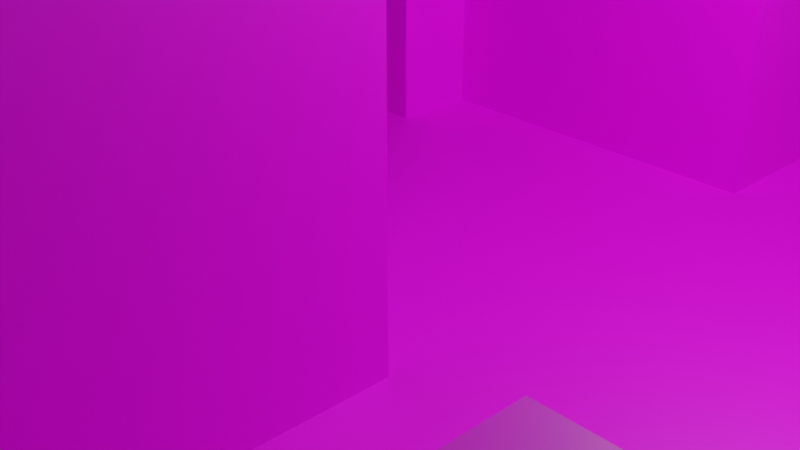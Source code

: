 # Source: Tile.blend  (saved by Blender 3.4.6; exported with 4.5.12 LTS)
import bpy
from mathutils import Matrix  # noqa: F401  (used for matrix-valued properties, if any)

bpy.ops.wm.read_factory_settings(use_empty=True)
scene = bpy.context.scene
scene.name = 'Scene'

# ---- collections
col_collection = bpy.data.collections.new('Collection'); scene.collection.children.link(col_collection)

# ---- images (referenced by path relative to the original .blend; pixels are not part of the script)
import os
ASSET_DIR = os.environ.get("B2B_ASSET_DIR", "")  # directory of the original .blend (textures are referenced by path, not embedded)
HERE = os.path.dirname(os.path.abspath(__file__))  # packed textures are extracted next to this script under _unpacked/

def load_image(name, relpath, width, height, colorspace="sRGB"):
    """Load a texture the original file referenced (path relative to the .blend, or extracted next to this script)."""
    p = next((c for c in (os.path.join(HERE, relpath), os.path.join(ASSET_DIR, relpath)) if relpath and os.path.exists(c)), "")
    if p:
        img = bpy.data.images.load(p, check_existing=True)
        img.name = name
    else:  # same state as the original file: an image datablock whose file is absent (Cycles renders it pink)
        img = bpy.data.images.new(name, width, height)
        img.source = "FILE"
        img.filepath = "//" + (relpath or name)
    img.colorspace_settings.name = colorspace
    return img
img_gravel_cobble_ground_texture_jpg = load_image('Gravel Cobble Ground Texture.jpg', 'Gravel Cobble Ground Texture.jpg', 1024, 1024, 'sRGB')
img_concrete_texture_png = load_image('Concrete_Texture.png', 'Concrete_Texture.png', 1024, 1024, 'sRGB')

# ---- materials (node trees are filled in below, after node groups)
mat_ground_material = bpy.data.materials.new('Ground Material')
mat_ground_material.use_transparent_shadow = False
mat_wall_material = bpy.data.materials.new('Wall Material')
mat_wall_material.use_transparent_shadow = False
mat_roof_material = bpy.data.materials.new('Roof Material')
mat_roof_material.use_transparent_shadow = False

# ---- material node trees
mat_ground_material.use_nodes = True; mat_ground_material.node_tree.nodes.clear()
_N = mat_ground_material.node_tree.nodes; _L = mat_ground_material.node_tree.links
n0 = _N.new('ShaderNodeBsdfPrincipled'); n0.name = 'Principled BSDF'; n0.location = (10, 300)
n0.distribution = 'GGX'
n0.subsurface_method = 'RANDOM_WALK_SKIN'
n0.inputs[3].default_value = 1.45
n0.inputs[27].default_value = (0.0, 0.0, 0.0, 1.0)
n0.inputs[28].default_value = 1.0
n1 = _N.new('ShaderNodeOutputMaterial'); n1.name = 'Material Output'; n1.location = (300, 300)
n2 = _N.new('ShaderNodeTexImage'); n2.name = 'Image Texture'; n2.location = (-280, 280)
n2.image = img_gravel_cobble_ground_texture_jpg
_L.new(n0.outputs[0], n1.inputs[0])
_L.new(n2.outputs[0], n0.inputs[0])
n1.is_active_output = True
mat_wall_material.use_nodes = True; mat_wall_material.node_tree.nodes.clear()
_N = mat_wall_material.node_tree.nodes; _L = mat_wall_material.node_tree.links
n0 = _N.new('ShaderNodeBsdfPrincipled'); n0.name = 'Principled BSDF'; n0.location = (10, 300)
n0.distribution = 'GGX'
n0.subsurface_method = 'RANDOM_WALK_SKIN'
n0.inputs[3].default_value = 1.45
n0.inputs[27].default_value = (0.0, 0.0, 0.0, 1.0)
n0.inputs[28].default_value = 1.0
n1 = _N.new('ShaderNodeOutputMaterial'); n1.name = 'Material Output'; n1.location = (300, 300)
n2 = _N.new('ShaderNodeTexImage'); n2.name = 'Image Texture'; n2.location = (-280, 280)
n2.image = img_concrete_texture_png
_L.new(n0.outputs[0], n1.inputs[0])
_L.new(n2.outputs[0], n0.inputs[0])
n1.is_active_output = True
mat_roof_material.use_nodes = True; mat_roof_material.node_tree.nodes.clear()
_N = mat_roof_material.node_tree.nodes; _L = mat_roof_material.node_tree.links
n0 = _N.new('ShaderNodeBsdfPrincipled'); n0.name = 'Principled BSDF'; n0.location = (10, 300)
n0.distribution = 'GGX'
n0.subsurface_method = 'RANDOM_WALK_SKIN'
n0.inputs[3].default_value = 1.45
n0.inputs[27].default_value = (0.0, 0.0, 0.0, 1.0)
n0.inputs[28].default_value = 1.0
n1 = _N.new('ShaderNodeOutputMaterial'); n1.name = 'Material Output'; n1.location = (300, 300)
n2 = _N.new('ShaderNodeTexImage'); n2.name = 'Image Texture'; n2.location = (-280, 280)
n2.image = img_concrete_texture_png
_L.new(n0.outputs[0], n1.inputs[0])
_L.new(n2.outputs[0], n0.inputs[0])
n1.is_active_output = True

# ---- world
world_world = bpy.data.worlds.new('World'); scene.world = world_world
world_world.use_nodes = True; world_world.node_tree.nodes.clear()
_N = world_world.node_tree.nodes; _L = world_world.node_tree.links
n0 = _N.new('ShaderNodeOutputWorld'); n0.name = 'World Output'; n0.location = (300, 300)
n1 = _N.new('ShaderNodeBackground'); n1.name = 'Background'; n1.location = (10, 300)
n1.inputs[0].default_value = (0.05088, 0.05088, 0.05088, 1.0)
_L.new(n1.outputs[0], n0.inputs[0])
n0.is_active_output = True
world_world.color = (0.05088, 0.05088, 0.05088)
world_world.use_sun_shadow = False
world_world.sun_shadow_jitter_overblur = 0.0

# ---- cameras
cam_camera = bpy.data.cameras.new('Camera')
cam_camera.clip_end = 100.0
cam_camera.ortho_scale = 7.314

# ---- lights
light_light = bpy.data.lights.new('Light', 'POINT')
light_light.transmission_factor = 0.0
light_light.energy = 1000.0
light_light.shadow_soft_size = 0.1
light_light.shadow_maximum_resolution = 0.006
light_light.use_absolute_resolution = True

# ---- meshes
me_plane = bpy.data.meshes.new('Plane')
me_plane.from_pydata([(-8.0, -8.0, 0.0), (8.0, -8.0, 0.0), (-8.0, 8.0, 0.0), (8.0, 8.0, 0.0), (-8.0, 6.0, 0.0), (-8.0, 4.0, 0.0), (-8.0, 2.0, 0.0), (-8.0, 0.0, 0.0), (-8.0, -2.0, 0.0), (-8.0, -4.0, 0.0), (-8.0, -6.0, 0.0), (-6.0, -8.0, 0.0), (-4.0, -8.0, 0.0), (-2.0, -8.0, 0.0), (0.0, -8.0, 0.0), (2.0, -8.0, 0.0), (4.0, -8.0, 0.0), (6.0, -8.0, 0.0), (8.0, -6.0, 0.0), (8.0, -4.0, 0.0), (8.0, -2.0, 0.0), (8.0, 0.0, 0.0), (8.0, 2.0, 0.0), (8.0, 4.0, 0.0), (8.0, 6.0, 0.0), (6.0, 8.0, 0.0), (4.0, 8.0, 0.0), (2.0, 8.0, 0.0), (0.0, 8.0, 0.0), (-2.0, 8.0, 0.0), (-4.0, 8.0, 0.0), (-6.0, 8.0, 0.0), (-6.0, 0.0, 0.0), (-6.0, 2.0, 0.0), (-4.0, -6.0, 0.0), (-4.0, -4.0, 0.0), (-4.0, -2.0, 0.0), (-4.0, 0.0, 0.0), (-4.0, 2.0, 0.0), (-2.0, -6.0, 0.0), (-2.0, -4.0, 0.0), (-2.0, -2.0, 0.0), (-2.0, 0.0, 0.0), (-2.0, 2.0, 0.0), (0.0, -2.0, 0.0), (0.0, 0.0, 0.0), (0.0, 2.0, 0.0), (2.0, -6.0, 0.0), (2.0, -4.0, 0.0), (2.0, -2.0, 0.0), (2.0, 0.0, 0.0), (2.0, 2.0, 0.0), (2.0, 4.0, 0.0), (2.0, 6.0, 0.0), (4.0, -6.0, 0.0), (4.0, -4.0, 0.0), (4.0, -2.0, 0.0), (4.0, 0.0, 0.0), (4.0, 2.0, 0.0), (4.0, 4.0, 0.0), (4.0, 6.0, 0.0), (6.0, -4.0, 0.0), (6.0, -2.0, 0.0), (6.0, 2.0, 0.0), (6.0, 4.0, 0.0), (-8.0, -7.0, 0.0), (7.0, -8.0, 0.0), (8.0, 7.0, 0.0), (-7.0, 8.0, 0.0), (-8.0, 7.0, 0.0), (-8.0, 5.0, 0.0), (-8.0, 3.0, 0.0), (-8.0, 1.0, 0.0), (-8.0, -1.0, 0.0), (-8.0, -3.0, 0.0), (-8.0, -5.0, 0.0), (-7.0, -8.0, 0.0), (-5.0, -8.0, 0.0), (-3.0, -8.0, 0.0), (-1.0, -8.0, 0.0), (1.0, -8.0, 0.0), (3.0, -8.0, 0.0), (5.0, -8.0, 0.0), (8.0, -7.0, 0.0), (8.0, -5.0, 0.0), (8.0, -3.0, 0.0), (8.0, -1.0, 0.0), (8.0, 1.0, 0.0), (8.0, 3.0, 0.0), (8.0, 5.0, 0.0), (7.0, 8.0, 0.0), (5.0, 8.0, 0.0), (3.0, 8.0, 0.0), (1.0, 8.0, 0.0), (-1.0, 8.0, 0.0), (-3.0, 8.0, 0.0), (-5.0, 8.0, 0.0), (-6.0, -1.0, 0.0), (-6.0, 1.0, 0.0), (-4.0, -7.0, 0.0), (-4.0, -5.0, 0.0), (-4.0, -3.0, 0.0), (-4.0, -1.0, 0.0), (-4.0, 1.0, 0.0), (-2.0, -7.0, 0.0), (-2.0, -5.0, 0.0), (-2.0, -3.0, 0.0), (-2.0, -1.0, 0.0), (-2.0, 1.0, 0.0), (-2.0, 3.0, 0.0), (0.0, -1.0, 0.0), (0.0, 1.0, 0.0), (0.0, 3.0, 0.0), (2.0, 7.0, 0.0), (2.0, -7.0, 0.0), (2.0, -5.0, 0.0), (2.0, -3.0, 0.0), (2.0, -1.0, 0.0), (2.0, 1.0, 0.0), (2.0, 3.0, 0.0), (2.0, 5.0, 0.0), (4.0, 7.0, 0.0), (4.0, -7.0, 0.0), (4.0, -5.0, 0.0), (4.0, -3.0, 0.0), (4.0, -1.0, 0.0), (4.0, 1.0, 0.0), (4.0, 3.0, 0.0), (4.0, 5.0, 0.0), (6.0, -3.0, 0.0), (6.0, -1.0, 0.0), (6.0, 1.0, 0.0), (6.0, 3.0, 0.0), (-7.0, 0.0, 0.0), (-7.0, 2.0, 0.0), (-5.0, 0.0, 0.0), (-5.0, 2.0, 0.0), (-3.0, -6.0, 0.0), (-3.0, -4.0, 0.0), (-3.0, -2.0, 0.0), (-3.0, 0.0, 0.0), (-3.0, 2.0, 0.0), (-1.0, -6.0, 0.0), (-1.0, -4.0, 0.0), (-1.0, -2.0, 0.0), (-1.0, 0.0, 0.0), (-1.0, 2.0, 0.0), (1.0, -2.0, 0.0), (1.0, 0.0, 0.0), (1.0, 2.0, 0.0), (3.0, -6.0, 0.0), (3.0, -4.0, 0.0), (3.0, -2.0, 0.0), (3.0, 0.0, 0.0), (3.0, 2.0, 0.0), (3.0, 4.0, 0.0), (3.0, 6.0, 0.0), (5.0, -6.0, 0.0), (5.0, -4.0, 0.0), (5.0, -2.0, 0.0), (5.0, 0.0, 0.0), (5.0, 2.0, 0.0), (5.0, 4.0, 0.0), (7.0, -4.0, 0.0), (7.0, -2.0, 0.0), (7.0, 2.0, 0.0), (7.0, 4.0, 0.0), (7.0, 3.0, 0.0), (7.0, 1.0, 0.0), (7.0, -1.0, 0.0), (7.0, -3.0, 0.0), (5.0, 3.0, 0.0), (5.0, 1.0, 0.0), (5.0, -1.0, 0.0), (5.0, -3.0, 0.0), (5.0, -5.0, 0.0), (5.0, -7.0, 0.0), (3.0, 5.0, 0.0), (3.0, 3.0, 0.0), (3.0, 1.0, 0.0), (3.0, -1.0, 0.0), (3.0, -3.0, 0.0), (3.0, -5.0, 0.0), (3.0, -7.0, 0.0), (1.0, 3.0, 0.0), (1.0, 1.0, 0.0), (1.0, -1.0, 0.0), (-1.0, 3.0, 0.0), (-1.0, 1.0, 0.0), (-1.0, -1.0, 0.0), (-1.0, -3.0, 0.0), (-1.0, -5.0, 0.0), (-1.0, -7.0, 0.0), (-3.0, 1.0, 0.0), (-3.0, -1.0, 0.0), (-3.0, -3.0, 0.0), (-3.0, -5.0, 0.0), (-3.0, -7.0, 0.0), (-5.0, 1.0, 0.0), (-5.0, -1.0, 0.0), (-7.0, 1.0, 0.0), (-7.0, -1.0, 0.0), (3.0, 7.0, 0.0), (-8.0, -7.0, 1.0), (-8.0, -8.0, 1.0), (7.0, -8.0, 1.0), (8.0, -8.0, 1.0), (8.0, 7.0, 1.0), (8.0, 8.0, 1.0), (-7.0, 8.0, 1.0), (-8.0, 8.0, 1.0), (-8.0, 7.0, 1.0), (-8.0, 6.0, 1.0), (-8.0, 5.0, 1.0), (-8.0, 4.0, 1.0), (-8.0, 3.0, 1.0), (-8.0, 2.0, 1.0), (-8.0, 1.0, 1.0), (-8.0, 0.0, 1.0), (-8.0, -1.0, 1.0), (-8.0, -2.0, 1.0), (-8.0, -3.0, 1.0), (-8.0, -4.0, 1.0), (-8.0, -5.0, 1.0), (-8.0, -6.0, 1.0), (-7.0, -8.0, 1.0), (-6.0, -8.0, 1.0), (-5.0, -8.0, 1.0), (-4.0, -8.0, 1.0), (-1.0, -8.0, 1.0), (0.0, -8.0, 1.0), (1.0, -8.0, 1.0), (2.0, -8.0, 1.0), (5.0, -8.0, 1.0), (6.0, -8.0, 1.0), (8.0, -7.0, 1.0), (8.0, -6.0, 1.0), (8.0, -5.0, 1.0), (8.0, -4.0, 1.0), (8.0, -1.0, 1.0), (8.0, 0.0, 1.0), (8.0, 5.0, 1.0), (8.0, 6.0, 1.0), (7.0, 8.0, 1.0), (6.0, 8.0, 1.0), (5.0, 8.0, 1.0), (4.0, 8.0, 1.0), (1.0, 8.0, 1.0), (0.0, 8.0, 1.0), (-1.0, 8.0, 1.0), (-2.0, 8.0, 1.0), (-3.0, 8.0, 1.0), (-4.0, 8.0, 1.0), (-5.0, 8.0, 1.0), (-6.0, 8.0, 1.0), (-6.0, 7.0, 1.0), (-6.0, -7.0, 1.0), (-6.0, -6.0, 1.0), (-6.0, -5.0, 1.0), (-6.0, -4.0, 1.0), (-6.0, -3.0, 1.0), (-6.0, -2.0, 1.0), (-6.0, 3.0, 1.0), (-6.0, 4.0, 1.0), (2.0, -2.0, 1.0), (2.0, -3.0, 1.0), (-4.0, 7.0, 1.0), (-4.0, -7.0, 1.0), (-4.0, -6.0, 1.0), (-4.0, -5.0, 1.0), (-4.0, -4.0, 1.0), (-4.0, -3.0, 1.0), (-4.0, -2.0, 1.0), (-4.0, 3.0, 1.0), (-4.0, 4.0, 1.0), (2.0, -4.0, 1.0), (2.0, -5.0, 1.0), (-2.0, 7.0, 1.0), (-2.0, 3.0, 1.0), (-2.0, 4.0, 1.0), (-2.0, 5.0, 1.0), (-2.0, 6.0, 1.0), (0.0, 7.0, 1.0), (0.0, -7.0, 1.0), (0.0, -6.0, 1.0), (-1.0, -6.0, 2.0), (2.0, -6.0, 2.0), (1.0, -2.0, 2.0), (0.0, -2.0, 1.0), (0.0, 3.0, 1.0), (0.0, 4.0, 1.0), (2.0, 7.0, 1.0), (2.0, 8.0, 1.0), (2.0, -7.0, 1.0), (2.0, -6.0, 1.0), (2.0, -5.0, 1.0), (2.0, -4.0, 1.0), (2.0, -3.0, 1.0), (2.0, -2.0, 1.0), (2.0, 3.0, 1.0), (2.0, 4.0, 1.0), (2.0, 5.0, 1.0), (2.0, 6.0, 1.0), (4.0, 7.0, 1.0), (4.0, 5.0, 1.0), (4.0, 6.0, 1.0), (6.0, 7.0, 1.0), (6.0, -7.0, 1.0), (6.0, -6.0, 1.0), (6.0, -5.0, 1.0), (6.0, -4.0, 1.0), (6.0, -1.0, 1.0), (6.0, 0.0, 1.0), (6.0, 5.0, 1.0), (6.0, 6.0, 1.0), (-7.0, -6.0, 1.0), (-7.0, -4.0, 1.0), (-7.0, -2.0, 1.0), (-7.0, 0.0, 1.0), (-7.0, 2.0, 1.0), (-7.0, 4.0, 1.0), (-7.0, 6.0, 1.0), (-5.0, -6.0, 1.0), (-5.0, -4.0, 1.0), (-5.0, -2.0, 1.0), (-5.0, 2.0, 1.0), (-6.0, 2.0, 1.0), (-5.0, 4.0, 1.0), (0.0, -2.0, 1.0), (-3.0, 2.0, 1.0), (-4.0, 2.0, 1.0), (-3.0, 4.0, 1.0), (0.0, 7.0, 2.0), (-1.0, 4.0, 1.0), (1.0, -6.0, 1.0), (0.0, -5.0, 2.0), (1.0, -2.0, 1.0), (1.0, 4.0, 1.0), (5.0, 4.0, 1.0), (4.0, 4.0, 1.0), (5.0, 6.0, 1.0), (7.0, -6.0, 1.0), (7.0, -4.0, 1.0), (7.0, 0.0, 1.0), (7.0, 4.0, 1.0), (6.0, 4.0, 1.0), (7.0, 6.0, 1.0), (8.0, 1.0, 1.0), (8.0, 4.0, 1.0), (-6.0, -1.0, 1.0), (-4.0, -1.0, 1.0), (-2.0, 2.0, 1.0), (6.0, 1.0, 1.0), (-1.0, -6.0, 1.0), (-1.0, -4.0, 1.0), (-1.0, -2.0, 1.0), (5.0, -6.0, 1.0), (5.0, -4.0, 1.0), (5.0, 0.0, 1.0), (7.0, 5.0, 1.0), (7.0, 1.0, 1.0), (7.0, -1.0, 1.0), (7.0, -5.0, 1.0), (7.0, -7.0, 1.0), (5.0, 5.0, 1.0), (5.0, 1.0, 1.0), (5.0, -1.0, 1.0), (5.0, -5.0, 1.0), (5.0, -7.0, 1.0), (1.0, 3.0, 1.0), (0.0, -2.0, 2.0), (0.0, -3.0, 2.0), (1.0, -7.0, 1.0), (-1.0, 3.0, 1.0), (-1.0, -3.0, 1.0), (-1.0, -5.0, 1.0), (-1.0, -7.0, 1.0), (-2.0, 7.0, 2.0), (-3.0, 3.0, 1.0), (1.0, 6.0, 2.0), (-5.0, 3.0, 1.0), (-5.0, -1.0, 1.0), (-5.0, -3.0, 1.0), (-5.0, -5.0, 1.0), (-5.0, -7.0, 1.0), (-7.0, 5.0, 1.0), (-7.0, 3.0, 1.0), (-7.0, 1.0, 1.0), (-7.0, -1.0, 1.0), (-7.0, -3.0, 1.0), (-7.0, -5.0, 1.0), (-7.0, -7.0, 1.0), (5.0, 7.0, 1.0), (1.0, 7.0, 1.0), (-1.0, 7.0, 1.0), (-3.0, 7.0, 1.0), (-5.0, 7.0, 1.0), (-7.0, 7.0, 1.0), (7.0, 7.0, 1.0), (2.0, -4.0, 2.0), (2.0, -5.0, 2.0), (2.0, -2.0, 2.0), (2.0, -3.0, 2.0), (-2.0, 5.0, 2.0), (-2.0, 6.0, 2.0), (-5.0, 4.0, 2.0), (-6.0, 4.0, 2.0), (0.0, -6.0, 2.0), (-3.0, 4.0, 2.0), (-4.0, 4.0, 2.0), (1.0, -6.0, 2.0), (-6.0, 7.0, 2.0), (-4.0, 7.0, 2.0), (-2.0, 7.0, 2.0), (-2.0, 4.0, 2.0), (-7.0, 4.0, 2.0), (-7.0, 6.0, 2.0), (0.0, -4.0, 2.0), (1.0, -4.0, 2.0), (-7.0, 5.0, 2.0), (-3.0, 7.0, 2.0), (-5.0, 7.0, 2.0), (-7.0, 7.0, 2.0), (1.0, -6.0, 1.0), (0.0, -6.0, 1.0), (0.0, 4.0, 2.0), (1.0, -2.0, 1.0), (2.0, -6.0, 1.0), (-1.0, -6.0, 1.0), (-1.0, -4.0, 1.0), (-1.0, -2.0, 1.0), (1.0, 4.0, 2.0), (-1.0, 6.0, 2.0), (-1.0, -3.0, 1.0), (-1.0, -5.0, 1.0), (-2.0, 4.0, 2.0), (-1.0, 4.0, 2.0), (2.0, 6.0, 2.0), (2.0, 5.0, 2.0), (-2.0, 5.0, 2.0), (-2.0, 6.0, 2.0), (-5.0, 4.0, 2.0), (-6.0, 4.0, 2.0), (0.0, 6.0, 2.0), (-3.0, 4.0, 2.0), (-4.0, 4.0, 2.0), (0.0, 5.0, 2.0), (-6.0, 7.0, 2.0), (-4.0, 7.0, 2.0), (-2.0, 7.0, 2.0), (-2.0, 4.0, 2.0), (-7.0, 4.0, 2.0), (-7.0, 6.0, 2.0), (-2.0, 6.0, 2.0), (-2.0, 5.0, 2.0), (-7.0, 5.0, 2.0), (-3.0, 7.0, 2.0), (-5.0, 7.0, 2.0), (-7.0, 7.0, 2.0), (-1.0, -4.0, 2.0), (-1.0, -2.0, 2.0), (1.0, -3.0, 2.0), (1.0, -5.0, 2.0), (-1.0, -3.0, 2.0), (-1.0, -5.0, 2.0), (-6.0, 5.0, 3.0), (-6.0, 6.0, 3.0), (-4.0, 5.0, 3.0), (-4.0, 6.0, 3.0), (-2.0, 5.0, 3.0), (-2.0, 6.0, 3.0), (-5.0, 4.0, 3.0), (-6.0, 4.0, 3.0), (-5.0, 6.0, 3.0), (-3.0, 4.0, 3.0), (-4.0, 4.0, 3.0), (-3.0, 6.0, 3.0), (-6.0, 7.0, 3.0), (-4.0, 7.0, 3.0), (-2.0, 7.0, 3.0), (-2.0, 4.0, 3.0), (-7.0, 4.0, 3.0), (-7.0, 6.0, 3.0), (-3.0, 5.0, 3.0), (-5.0, 5.0, 3.0), (-7.0, 5.0, 3.0), (-3.0, 7.0, 3.0), (-5.0, 7.0, 3.0), (-7.0, 7.0, 3.0), (2.0, 7.0, 2.0), (2.0, 4.0, 2.0), (1.0, 5.0, 2.0), (-1.0, 5.0, 2.0), (1.0, 7.0, 2.0), (-1.0, 7.0, 2.0)], [], [(202, 121, 26, 92), (201, 97, 32, 133), (200, 98, 33, 134), (199, 102, 37, 135), (198, 103, 38, 136), (197, 104, 39, 137), (196, 105, 40, 138), (195, 106, 41, 139), (194, 107, 42, 140), (193, 108, 43, 141), (189, 110, 45, 145), (188, 111, 46, 146), (97, 201, 388, 349), (163, 61, 310, 342), (36, 102, 350, 272), (201, 133, 318, 388), (186, 117, 50, 148), (185, 118, 51, 149), (35, 101, 271, 270), (176, 82, 233, 368), (183, 122, 54, 150), (182, 123, 55, 151), (181, 124, 56, 152), (180, 125, 57, 153), (179, 126, 58, 154), (178, 127, 59, 155), (177, 128, 60, 156), (59, 162, 338, 339), (34, 100, 269, 268), (174, 129, 62, 159), (157, 176, 368, 356), (172, 131, 63, 161), (171, 132, 64, 162), (96, 31, 254, 253), (12, 99, 267, 228), (134, 33, 326, 319), (170, 85, 20, 164), (133, 200, 387, 318), (168, 87, 22, 165), (167, 88, 23, 166), (95, 30, 252, 251), (200, 134, 319, 387), (94, 29, 250, 249), (166, 23, 348, 344), (132, 167, 166, 64), (63, 165, 167, 132), (165, 22, 88, 167), (131, 168, 165, 63), (175, 157, 356, 367), (93, 28, 248, 247), (60, 128, 304, 305), (62, 164, 169, 130), (164, 20, 86, 169), (129, 170, 164, 62), (61, 163, 170, 129), (163, 19, 85, 170), (158, 175, 367, 357), (91, 26, 246, 245), (90, 25, 244, 243), (19, 163, 342, 238), (89, 24, 242, 241), (173, 130, 311, 366), (162, 64, 345, 338), (86, 21, 240, 239), (30, 96, 253, 252), (127, 171, 162, 59), (58, 161, 171, 127), (161, 63, 132, 171), (126, 172, 161, 58), (57, 160, 172, 126), (26, 121, 303, 246), (125, 173, 160, 57), (56, 159, 173, 125), (159, 62, 130, 173), (124, 174, 159, 56), (55, 158, 174, 124), (158, 61, 129, 174), (123, 175, 158, 55), (54, 157, 175, 123), (29, 95, 251, 250), (122, 176, 157, 54), (16, 82, 176, 122), (160, 173, 366, 358), (120, 177, 156, 53), (52, 155, 177, 120), (155, 59, 128, 177), (119, 178, 155, 52), (51, 154, 178, 119), (154, 58, 127, 178), (118, 179, 154, 51), (50, 153, 179, 118), (153, 57, 126, 179), (117, 180, 153, 50), (49, 152, 180, 117), (152, 56, 125, 180), (116, 181, 152, 49), (48, 151, 181, 116), (151, 55, 124, 181), (115, 182, 151, 48), (47, 150, 182, 115), (150, 54, 123, 182), (114, 183, 150, 47), (15, 81, 183, 114), (81, 16, 122, 183), (120, 53, 302, 301), (184, 119, 299, 369), (84, 19, 238, 237), (28, 94, 249, 248), (46, 149, 184, 112), (149, 51, 119, 184), (111, 185, 149, 46), (45, 148, 185, 111), (148, 50, 118, 185), (110, 186, 148, 45), (44, 147, 186, 110), (147, 49, 117, 186), (131, 172, 365, 352), (119, 52, 300, 299), (112, 184, 369, 289), (61, 158, 357, 310), (83, 18, 236, 235), (27, 93, 247, 292), (128, 59, 339, 304), (82, 17, 234, 233), (172, 160, 358, 365), (25, 91, 245, 244), (116, 49, 298, 297), (147, 44, 288, 336), (80, 15, 232, 231), (43, 146, 187, 109), (146, 46, 112, 187), (108, 188, 146, 43), (42, 145, 188, 108), (145, 45, 111, 188), (107, 189, 145, 42), (41, 144, 189, 107), (144, 44, 110, 189), (106, 190, 144, 41), (40, 143, 190, 106), (3, 90, 243, 208), (105, 191, 143, 40), (39, 142, 191, 105), (115, 48, 296, 295), (104, 192, 142, 39), (13, 79, 192, 104), (79, 14, 230, 229), (23, 89, 241, 348), (192, 79, 229, 376), (114, 47, 294, 293), (142, 192, 376, 353), (113, 27, 292, 291), (77, 12, 228, 227), (103, 193, 141, 38), (37, 140, 193, 103), (140, 42, 108, 193), (102, 194, 140, 37), (36, 139, 194, 102), (139, 41, 107, 194), (101, 195, 139, 36), (35, 138, 195, 101), (138, 40, 106, 195), (100, 196, 138, 35), (34, 137, 196, 100), (137, 39, 105, 196), (99, 197, 137, 34), (12, 78, 197, 99), (78, 13, 104, 197), (21, 87, 347, 240), (76, 11, 226, 225), (121, 60, 305, 303), (75, 10, 224, 223), (191, 142, 353, 375), (52, 120, 301, 300), (98, 198, 136, 33), (32, 135, 198, 98), (135, 37, 103, 198), (97, 199, 135, 32), (74, 9, 222, 221), (18, 84, 237, 236), (143, 191, 375, 354), (102, 199, 381, 350), (73, 8, 220, 219), (1, 83, 235, 206), (199, 97, 349, 381), (72, 7, 218, 217), (71, 6, 216, 215), (190, 143, 354, 374), (48, 116, 297, 296), (49, 147, 336, 298), (70, 5, 214, 213), (14, 80, 231, 230), (144, 190, 374, 355), (47, 115, 295, 294), (69, 4, 212, 211), (15, 114, 293, 232), (38, 141, 329, 330), (133, 32, 98, 200), (68, 2, 210, 209), (53, 113, 291, 302), (67, 3, 208, 207), (11, 77, 227, 226), (66, 1, 206, 205), (0, 76, 225, 204), (65, 0, 204, 203), (9, 75, 223, 222), (8, 74, 221, 220), (44, 144, 355, 288), (7, 73, 219, 218), (6, 72, 217, 216), (33, 136, 325, 326), (5, 71, 215, 214), (187, 112, 289, 373), (113, 202, 92, 27), (53, 156, 202, 113), (156, 60, 121, 202), (4, 70, 213, 212), (109, 187, 373, 278), (169, 86, 239, 361), (2, 69, 211, 210), (130, 169, 361, 311), (141, 43, 351, 329), (31, 68, 209, 254), (43, 109, 278, 351), (24, 67, 207, 242), (101, 36, 272, 271), (17, 66, 205, 234), (87, 168, 360, 347), (100, 35, 270, 269), (10, 65, 203, 224), (168, 131, 352, 360), (99, 34, 268, 267), (64, 166, 344, 345), (136, 38, 330, 325), (398, 207, 208, 243), (397, 255, 254, 209), (396, 266, 252, 253), (395, 277, 250, 251), (394, 282, 248, 249), (393, 291, 292, 247), (392, 306, 244, 245), (391, 256, 257, 315), (390, 258, 259, 316), (389, 260, 261, 317), (386, 262, 263, 320), (385, 320, 415, 419), (384, 267, 268, 322), (383, 269, 270, 323), (382, 271, 272, 324), (380, 273, 274, 327), (396, 255, 411, 421), (378, 278, 279, 331), (274, 331, 408, 409), (376, 283, 284, 353), (336, 288, 328, 426), (414, 403, 439, 450), (373, 289, 290, 333), (282, 394, 494, 332), (372, 293, 294, 334), (404, 413, 449, 440), (411, 422, 458, 447), (369, 299, 300, 337), (301, 302, 437, 438), (368, 307, 308, 356), (367, 309, 310, 357), (366, 311, 312, 358), (364, 313, 314, 340), (363, 235, 236, 341), (362, 237, 238, 342), (361, 239, 240, 343), (359, 241, 242, 346), (313, 359, 346, 314), (345, 344, 359, 313), (344, 348, 241, 359), (312, 343, 360, 352), (343, 240, 347, 360), (311, 361, 343, 312), (309, 362, 342, 310), (308, 341, 362, 309), (341, 236, 237, 362), (307, 363, 341, 308), (234, 205, 363, 307), (205, 206, 235, 363), (304, 364, 340, 305), (339, 338, 364, 304), (338, 345, 313, 364), (358, 312, 352, 365), (356, 308, 309, 367), (233, 234, 307, 368), (394, 277, 377, 494), (290, 337, 431, 425), (300, 301, 438, 490), (289, 369, 337, 290), (284, 334, 423, 424), (422, 416, 452, 458), (297, 298, 264, 265), (298, 336, 426, 264), (412, 421, 457, 448), (295, 296, 275, 276), (283, 372, 334, 284), (230, 231, 372, 283), (231, 232, 293, 372), (280, 279, 435, 454), (291, 393, 493, 489), (333, 290, 425, 436), (278, 373, 333, 279), (421, 411, 447, 457), (334, 294, 427, 423), (229, 230, 283, 376), (321, 385, 419, 416), (331, 279, 414, 408), (255, 397, 422, 411), (273, 378, 331, 274), (330, 329, 378, 273), (329, 351, 278, 378), (277, 395, 420, 413), (263, 327, 405, 406), (279, 280, 403, 414), (262, 380, 327, 263), (326, 325, 380, 262), (325, 330, 273, 380), (261, 324, 381, 349), (324, 272, 350, 381), (260, 382, 324, 261), (259, 323, 382, 260), (323, 270, 271, 382), (258, 383, 323, 259), (257, 322, 383, 258), (322, 268, 269, 383), (256, 384, 322, 257), (226, 227, 384, 256), (227, 228, 267, 384), (213, 385, 321, 212), (214, 320, 385, 213), (320, 263, 406, 415), (215, 386, 320, 214), (216, 319, 386, 215), (319, 326, 262, 386), (217, 387, 319, 216), (218, 318, 387, 217), (219, 388, 318, 218), (220, 317, 388, 219), (317, 261, 349, 388), (221, 389, 317, 220), (222, 316, 389, 221), (316, 259, 260, 389), (223, 390, 316, 222), (224, 315, 390, 223), (315, 257, 258, 390), (203, 391, 315, 224), (204, 225, 391, 203), (225, 226, 256, 391), (303, 392, 245, 246), (305, 340, 392, 303), (340, 314, 306, 392), (282, 393, 247, 248), (393, 282, 332, 493), (281, 280, 454, 453), (277, 394, 249, 250), (302, 291, 489, 437), (277, 281, 453, 377), (266, 395, 251, 252), (395, 266, 412, 420), (397, 321, 416, 422), (255, 396, 253, 254), (280, 281, 404, 403), (327, 274, 409, 405), (211, 397, 209, 210), (212, 321, 397, 211), (281, 277, 413, 404), (306, 398, 243, 244), (314, 346, 398, 306), (346, 242, 207, 398), (413, 420, 456, 449), (409, 408, 444, 445), (420, 412, 448, 456), (296, 297, 265, 275), (408, 414, 450, 444), (288, 355, 430, 328), (294, 295, 276, 427), (406, 405, 441, 442), (375, 353, 428, 434), (403, 404, 440, 439), (354, 375, 434, 429), (405, 409, 445, 441), (353, 284, 424, 428), (419, 415, 451, 455), (416, 419, 455, 452), (266, 396, 421, 412), (426, 328, 370, 287), (441, 445, 475, 471), (455, 451, 481, 485), (452, 455, 485, 482), (424, 423, 410, 407), (451, 442, 472, 481), (450, 439, 469, 480), (264, 426, 287, 401), (434, 428, 285, 464), (440, 449, 479, 470), (276, 275, 399, 400), (429, 434, 464, 459), (447, 458, 488, 477), (423, 427, 286, 410), (458, 452, 482, 488), (328, 430, 460, 370), (433, 429, 459, 463), (448, 457, 487, 478), (265, 264, 401, 402), (430, 433, 463, 460), (457, 447, 477, 487), (428, 424, 407, 285), (275, 265, 402, 399), (449, 456, 486, 479), (445, 444, 474, 475), (427, 276, 400, 286), (456, 448, 478, 486), (355, 374, 433, 430), (415, 406, 442, 451), (374, 354, 429, 433), (464, 335, 417, 459), (463, 371, 370, 460), (462, 400, 399, 418), (461, 402, 401, 287), (371, 461, 287, 370), (417, 418, 461, 371), (418, 399, 402, 461), (335, 462, 418, 417), (407, 410, 462, 335), (410, 286, 400, 462), (459, 417, 371, 463), (285, 407, 335, 464), (485, 465, 466, 482), (484, 467, 468, 473), (483, 469, 470, 476), (467, 483, 476, 468), (475, 474, 483, 467), (474, 480, 469, 483), (465, 484, 473, 466), (472, 471, 484, 465), (471, 475, 467, 484), (481, 472, 465, 485), (468, 476, 486, 478), (476, 470, 479, 486), (466, 473, 487, 477), (473, 468, 478, 487), (482, 466, 477, 488), (439, 440, 470, 469), (442, 441, 471, 472), (444, 450, 480, 474), (492, 446, 443, 432), (491, 438, 437, 379), (446, 491, 379, 443), (425, 431, 491, 446), (431, 490, 438, 491), (454, 492, 432, 453), (435, 436, 492, 454), (436, 425, 446, 492), (443, 379, 493, 332), (379, 437, 489, 493), (453, 432, 494, 377), (432, 443, 332, 494), (337, 300, 490, 431), (279, 333, 436, 435)])
me_plane.polygons.foreach_set('material_index', [0, 0, 0, 0, 0, 0, 0, 0, 0, 0, 0, 0, 1, 1, 1, 1, 0, 0, 1, 1, 0, 0, 0, 0, 0, 0, 0, 1, 1, 0, 1, 0, 0, 1, 1, 1, 0, 1, 0, 0, 1, 1, 1, 1, 0, 0, 0, 0, 1, 1, 1, 0, 0, 0, 0, 0, 1, 1, 1, 1, 1, 1, 1, 1, 1, 0, 0, 0, 0, 0, 1, 0, 0, 0, 0, 0, 0, 0, 0, 1, 0, 0, 1, 0, 0, 0, 0, 0, 0, 0, 0, 0, 0, 0, 0, 0, 0, 0, 0, 0, 0, 0, 0, 0, 1, 1, 1, 1, 0, 0, 0, 0, 0, 0, 0, 0, 1, 1, 1, 1, 1, 1, 1, 1, 1, 1, 1, 1, 1, 0, 0, 0, 0, 0, 0, 0, 0, 0, 0, 1, 0, 0, 1, 0, 0, 1, 1, 1, 1, 1, 1, 1, 0, 0, 0, 0, 0, 0, 0, 0, 0, 0, 0, 0, 0, 0, 0, 1, 1, 1, 1, 1, 1, 0, 0, 0, 0, 1, 1, 1, 1, 1, 1, 1, 1, 1, 1, 1, 1, 1, 1, 1, 1, 1, 1, 1, 0, 1, 1, 1, 1, 1, 1, 1, 1, 1, 1, 1, 1, 1, 1, 1, 0, 0, 0, 1, 1, 1, 1, 1, 1, 1, 1, 1, 1, 1, 1, 1, 1, 1, 1, 1, 1, 2, 2, 2, 2, 2, 2, 2, 2, 2, 2, 2, 1, 2, 2, 2, 2, 1, 2, 1, 2, 0, 0, 2, 1, 2, 0, 0, 2, 1, 2, 2, 2, 2, 2, 2, 2, 2, 2, 2, 2, 2, 2, 2, 2, 2, 2, 2, 2, 2, 2, 2, 2, 2, 2, 2, 1, 1, 1, 2, 0, 0, 0, 0, 0, 0, 2, 2, 2, 0, 1, 1, 2, 0, 0, 2, 1, 1, 1, 2, 2, 2, 1, 1, 0, 2, 2, 2, 2, 2, 2, 2, 2, 2, 2, 2, 2, 2, 2, 2, 2, 1, 2, 2, 2, 2, 2, 2, 2, 2, 2, 2, 2, 2, 2, 2, 2, 2, 2, 2, 2, 2, 2, 1, 0, 2, 1, 0, 2, 1, 1, 2, 0, 1, 2, 2, 0, 2, 2, 2, 0, 0, 0, 0, 0, 0, 0, 0, 0, 0, 0, 0, 0, 0, 0, 1, 1, 1, 1, 1, 1, 1, 1, 1, 1, 1, 1, 1, 1, 1, 1, 1, 1, 1, 1, 1, 1, 1, 1, 1, 1, 1, 1, 0, 0, 0, 2, 2, 2, 2, 2, 2, 2, 2, 2, 2, 2, 2, 2, 2, 2, 2, 2, 2, 2, 2, 2, 2, 2, 2, 2, 2, 2, 1, 1, 1, 2, 2, 2, 2, 2, 2, 2, 2, 2, 2, 2, 2, 1, 1])
_uv = me_plane.uv_layers.new(name='UVMap')
_uv.uv.foreach_set('vector', [-1.187, -4.863, -1.483, -4.863, -1.483, -5.159, -1.187, -5.159, 1.776, -2.493, 1.48, -2.493, 1.48, -2.789, 1.776, -2.789, 1.776, -3.085, 1.48, -3.085, 1.48, -3.382, 1.776, -3.382, 1.184, -2.493, 0.8873, -2.493, 0.8873, -2.789, 1.184, -2.789, 1.184, -3.085, 0.8873, -3.085, 0.8873, -3.382, 1.184, -3.382, 0.591, -0.7149, 0.2947, -0.7149, 0.2947, -1.011, 0.591, -1.011, 0.591, -1.308, 0.2947, -1.308, 0.2947, -1.604, 0.591, -1.604, 0.591, -1.9, 0.2947, -1.9, 0.2947, -2.196, 0.591, -2.196, 0.591, -2.493, 0.2947, -2.493, 0.2947, -2.789, 0.591, -2.789, 0.591, -3.085, 0.2947, -3.085, 0.2947, -3.382, 0.591, -3.382, -0.001588, -2.493, -0.2979, -2.493, -0.2979, -2.789, -0.001588, -2.789, -0.001588, -3.085, -0.2979, -3.085, -0.2979, -3.382, -0.001588, -3.382, 1.509, 2.108, 1.509, 2.644, 0.9734, 2.644, 0.9734, 2.108, 0.4375, 2.108, 0.4375, 2.644, -0.09838, 2.644, -0.09838, 2.108, -0.6343, -0.5718, -0.6343, -0.03589, -1.17, -0.03589, -1.17, -0.5718, 3.653, 1.036, 3.653, 1.572, 3.117, 1.572, 3.117, 1.036, -0.5942, -2.493, -0.8905, -2.493, -0.8905, -2.789, -0.5942, -2.789, -0.5942, -3.085, -0.8905, -3.085, -0.8905, -3.382, -0.5942, -3.382, -0.6343, -1.644, -0.6343, -1.108, -1.17, -1.108, -1.17, -1.644, 0.9734, 0.5, 0.9734, 1.036, 0.4375, 1.036, 0.4375, 0.5, -1.187, -0.7149, -1.483, -0.7149, -1.483, -1.011, -1.187, -1.011, -1.187, -1.308, -1.483, -1.308, -1.483, -1.604, -1.187, -1.604, -1.187, -1.9, -1.483, -1.9, -1.483, -2.196, -1.187, -2.196, -1.187, -2.493, -1.483, -2.493, -1.483, -2.789, -1.187, -2.789, -1.187, -3.085, -1.483, -3.085, -1.483, -3.382, -1.187, -3.382, -1.187, -3.678, -1.483, -3.678, -1.483, -3.974, -1.187, -3.974, -1.187, -4.27, -1.483, -4.27, -1.483, -4.567, -1.187, -4.567, 1.509, -1.108, 1.509, -0.5718, 0.9734, -0.5718, 0.9734, -1.108, -0.6343, -2.715, -0.6343, -2.179, -1.17, -2.179, -1.17, -2.715, -1.779, -1.9, -2.076, -1.9, -2.076, -2.196, -1.779, -2.196, 0.9734, -0.03589, 0.9734, 0.5, 0.4375, 0.5, 0.4375, -0.03589, -1.779, -3.085, -2.076, -3.085, -2.076, -3.382, -1.779, -3.382, -1.779, -3.678, -2.076, -3.678, -2.076, -3.974, -1.779, -3.974, -2.242, -0.03589, -2.242, 0.5, -2.778, 0.5, -2.778, -0.03589, -0.6343, -3.787, -0.6343, -3.251, -1.17, -3.251, -1.17, -3.787, 0.9734, -3.787, 0.9734, -3.251, 0.4375, -3.251, 0.4375, -3.787, -2.372, -1.9, -2.668, -1.9, -2.668, -2.196, -2.372, -2.196, 3.653, 1.572, 3.653, 2.108, 3.117, 2.108, 3.117, 1.572, -2.372, -3.085, -2.668, -3.085, -2.668, -3.382, -2.372, -3.382, -2.372, -3.678, -2.668, -3.678, -2.668, -3.974, -2.372, -3.974, -2.242, -1.108, -2.242, -0.5718, -2.778, -0.5718, -2.778, -1.108, 3.653, 2.108, 3.653, 2.644, 3.117, 2.644, 3.117, 2.108, -2.242, -2.179, -2.242, -1.644, -2.778, -1.644, -2.778, -2.179, 1.509, 0.5, 1.509, 1.036, 0.9734, 1.036, 0.9734, 0.5, -2.076, -3.678, -2.372, -3.678, -2.372, -3.974, -2.076, -3.974, -2.076, -3.382, -2.372, -3.382, -2.372, -3.678, -2.076, -3.678, -2.372, -3.382, -2.668, -3.382, -2.668, -3.678, -2.372, -3.678, -2.076, -3.085, -2.372, -3.085, -2.372, -3.382, -2.076, -3.382, 0.9734, -0.5718, 0.9734, -0.03589, 0.4375, -0.03589, 0.4375, -0.5718, -2.242, -3.251, -2.242, -2.715, -2.778, -2.715, -2.778, -3.251, -0.09838, 0.5, -0.09838, 1.036, -0.6343, 1.036, -0.6343, 0.5, -2.076, -2.196, -2.372, -2.196, -2.372, -2.493, -2.076, -2.493, -2.372, -2.196, -2.668, -2.196, -2.668, -2.493, -2.372, -2.493, -2.076, -1.9, -2.372, -1.9, -2.372, -2.196, -2.076, -2.196, -2.076, -1.604, -2.372, -1.604, -2.372, -1.9, -2.076, -1.9, -2.372, -1.604, -2.668, -1.604, -2.668, -1.9, -2.372, -1.9, 0.9734, -1.108, 0.9734, -0.5718, 0.4375, -0.5718, 0.4375, -1.108, 3.117, -2.179, 3.117, -1.644, 2.581, -1.644, 2.581, -2.179, 3.117, -3.251, 3.117, -2.715, 2.581, -2.715, 2.581, -3.251, 0.4375, 1.572, 0.4375, 2.108, -0.09838, 2.108, -0.09838, 1.572, 2.581, 1.036, 2.581, 1.572, 2.045, 1.572, 2.045, 1.036, 2.045, 1.036, 2.045, 1.572, 1.509, 1.572, 1.509, 1.036, 1.509, -0.5718, 1.509, -0.03589, 0.9734, -0.03589, 0.9734, -0.5718, 3.117, 2.108, 3.117, 2.644, 2.581, 2.644, 2.581, 2.108, -2.242, -0.5718, -2.242, -0.03589, -2.778, -0.03589, -2.778, -0.5718, -1.483, -3.678, -1.779, -3.678, -1.779, -3.974, -1.483, -3.974, -1.483, -3.382, -1.779, -3.382, -1.779, -3.678, -1.483, -3.678, -1.779, -3.382, -2.076, -3.382, -2.076, -3.678, -1.779, -3.678, -1.483, -3.085, -1.779, -3.085, -1.779, -3.382, -1.483, -3.382, -1.483, -2.789, -1.779, -2.789, -1.779, -3.085, -1.483, -3.085, -0.09838, -0.5718, -0.09838, -0.03589, -0.6343, -0.03589, -0.6343, -0.5718, -1.483, -2.493, -1.779, -2.493, -1.779, -2.789, -1.483, -2.789, -1.483, -2.196, -1.779, -2.196, -1.779, -2.493, -1.483, -2.493, -1.779, -2.196, -2.076, -2.196, -2.076, -2.493, -1.779, -2.493, -1.483, -1.9, -1.779, -1.9, -1.779, -2.196, -1.483, -2.196, -1.483, -1.604, -1.779, -1.604, -1.779, -1.9, -1.483, -1.9, -1.779, -1.604, -2.076, -1.604, -2.076, -1.9, -1.779, -1.9, -1.483, -1.308, -1.779, -1.308, -1.779, -1.604, -1.483, -1.604, -1.483, -1.011, -1.779, -1.011, -1.779, -1.308, -1.483, -1.308, -2.242, -1.644, -2.242, -1.108, -2.778, -1.108, -2.778, -1.644, -1.483, -0.7149, -1.779, -0.7149, -1.779, -1.011, -1.483, -1.011, -1.483, -0.4186, -1.779, -0.4186, -1.779, -0.7149, -1.483, -0.7149, -0.6343, 2.644, -0.6343, 3.179, -1.17, 3.179, -1.17, 2.644, -0.8905, -4.27, -1.187, -4.27, -1.187, -4.567, -0.8905, -4.567, -0.8905, -3.974, -1.187, -3.974, -1.187, -4.27, -0.8905, -4.27, -1.187, -3.974, -1.483, -3.974, -1.483, -4.27, -1.187, -4.27, -0.8905, -3.678, -1.187, -3.678, -1.187, -3.974, -0.8905, -3.974, -0.8905, -3.382, -1.187, -3.382, -1.187, -3.678, -0.8905, -3.678, -1.187, -3.382, -1.483, -3.382, -1.483, -3.678, -1.187, -3.678, -0.8905, -3.085, -1.187, -3.085, -1.187, -3.382, -0.8905, -3.382, -0.8905, -2.789, -1.187, -2.789, -1.187, -3.085, -0.8905, -3.085, -1.187, -2.789, -1.483, -2.789, -1.483, -3.085, -1.187, -3.085, -0.8905, -2.493, -1.187, -2.493, -1.187, -2.789, -0.8905, -2.789, -0.8905, -2.196, -1.187, -2.196, -1.187, -2.493, -0.8905, -2.493, -1.187, -2.196, -1.483, -2.196, -1.483, -2.493, -1.187, -2.493, -0.8905, -1.9, -1.187, -1.9, -1.187, -2.196, -0.8905, -2.196, -0.8905, -1.604, -1.187, -1.604, -1.187, -1.9, -0.8905, -1.9, -1.187, -1.604, -1.483, -1.604, -1.483, -1.9, -1.187, -1.9, -0.8905, -1.308, -1.187, -1.308, -1.187, -1.604, -0.8905, -1.604, -0.8905, -1.011, -1.187, -1.011, -1.187, -1.308, -0.8905, -1.308, -1.187, -1.011, -1.483, -1.011, -1.483, -1.308, -1.187, -1.308, -0.8905, -0.7149, -1.187, -0.7149, -1.187, -1.011, -0.8905, -1.011, -0.8905, -0.4186, -1.187, -0.4186, -1.187, -0.7149, -0.8905, -0.7149, -1.187, -0.4186, -1.483, -0.4186, -1.483, -0.7149, -1.187, -0.7149, -2.242, -2.179, -2.242, -2.715, -1.706, -2.715, -1.706, -2.179, 0.4375, 1.036, 0.4375, 1.572, -0.09839, 1.572, -0.09839, 1.036, 3.653, 0.5, 3.653, 1.036, 3.117, 1.036, 3.117, 0.5, -2.242, -2.715, -2.242, -2.179, -2.778, -2.179, -2.778, -2.715, -0.2979, -3.382, -0.5942, -3.382, -0.5942, -3.678, -0.2979, -3.678, -0.5942, -3.382, -0.8905, -3.382, -0.8905, -3.678, -0.5942, -3.678, -0.2979, -3.085, -0.5942, -3.085, -0.5942, -3.382, -0.2979, -3.382, -0.2979, -2.789, -0.5942, -2.789, -0.5942, -3.085, -0.2979, -3.085, -0.5942, -2.789, -0.8905, -2.789, -0.8905, -3.085, -0.5942, -3.085, -0.2979, -2.493, -0.5942, -2.493, -0.5942, -2.789, -0.2979, -2.789, -0.2979, -2.196, -0.5942, -2.196, -0.5942, -2.493, -0.2979, -2.493, -0.5942, -2.196, -0.8905, -2.196, -0.8905, -2.493, -0.5942, -2.493, -2.242, 2.644, -2.242, 3.179, -2.778, 3.179, -2.778, 2.644, -2.242, -1.108, -2.242, -1.644, -1.706, -1.644, -1.706, -1.108, 0.4375, 0.5, 0.4375, 1.036, -0.09839, 1.036, -0.09839, 0.5, 0.4375, 2.644, 0.4375, 3.179, -0.09838, 3.179, -0.09838, 2.644, 3.653, -0.5718, 3.653, -0.03589, 3.117, -0.03589, 3.117, -0.5718, -2.242, -3.787, -2.242, -3.251, -2.778, -3.251, -2.778, -3.787, -0.09838, 1.036, -0.09838, 1.572, -0.6343, 1.572, -0.6343, 1.036, 3.653, -3.787, 3.653, -3.251, 3.117, -3.251, 3.117, -3.787, -0.6343, 2.108, -0.6343, 2.644, -1.17, 2.644, -1.17, 2.108, 3.117, -2.715, 3.117, -2.179, 2.581, -2.179, 2.581, -2.715, 0.4375, -1.108, 0.4375, -0.5718, -0.09838, -0.5718, -0.09838, -1.108, 3.653, -1.644, 3.653, -1.108, 3.117, -1.108, 3.117, -1.644, -1.17, 2.644, -1.17, 3.179, -1.706, 3.179, -1.706, 2.644, 0.2947, -3.382, -0.001588, -3.382, -0.001588, -3.678, 0.2947, -3.678, -0.001588, -3.382, -0.2979, -3.382, -0.2979, -3.678, -0.001588, -3.678, 0.2947, -3.085, -0.001588, -3.085, -0.001588, -3.382, 0.2947, -3.382, 0.2947, -2.789, -0.001588, -2.789, -0.001588, -3.085, 0.2947, -3.085, -0.001588, -2.789, -0.2979, -2.789, -0.2979, -3.085, -0.001588, -3.085, 0.2947, -2.493, -0.001588, -2.493, -0.001588, -2.789, 0.2947, -2.789, 0.2947, -2.196, -0.001588, -2.196, -0.001588, -2.493, 0.2947, -2.493, -0.001588, -2.196, -0.2979, -2.196, -0.2979, -2.493, -0.001588, -2.493, 0.2947, -1.9, -0.001588, -1.9, -0.001588, -2.196, 0.2947, -2.196, 0.2947, -1.604, -0.001588, -1.604, -0.001588, -1.9, 0.2947, -1.9, 3.117, -3.787, 3.117, -3.251, 2.581, -3.251, 2.581, -3.787, 0.2947, -1.308, -0.001588, -1.308, -0.001588, -1.604, 0.2947, -1.604, 0.2947, -1.011, -0.001588, -1.011, -0.001588, -1.308, 0.2947, -1.308, 0.4375, -2.179, 0.4375, -1.644, -0.09838, -1.644, -0.09838, -2.179, 0.2947, -0.7149, -0.001588, -0.7149, -0.001588, -1.011, 0.2947, -1.011, 0.2947, -0.4186, -0.001588, -0.4186, -0.001588, -0.7149, 0.2947, -0.7149, -1.17, 1.572, -1.17, 2.108, -1.706, 2.108, -1.706, 1.572, 2.581, 0.5, 2.581, 1.036, 2.045, 1.036, 2.045, 0.5, -0.09839, -1.108, -0.09839, -0.5718, -0.6343, -0.5718, -0.6343, -1.108, 0.4375, -3.251, 0.4375, -2.715, -0.09838, -2.715, -0.09838, -3.251, -0.09839, -1.644, -0.09839, -1.108, -0.6343, -1.108, -0.6343, -1.644, -2.242, -3.251, -2.242, -3.787, -1.706, -3.787, -1.706, -3.251, 2.581, -2.179, 2.581, -1.644, 2.045, -1.644, 2.045, -2.179, 0.8873, -3.085, 0.591, -3.085, 0.591, -3.382, 0.8873, -3.382, 0.8873, -2.789, 0.591, -2.789, 0.591, -3.085, 0.8873, -3.085, 0.591, -2.789, 0.2947, -2.789, 0.2947, -3.085, 0.591, -3.085, 0.8873, -2.493, 0.591, -2.493, 0.591, -2.789, 0.8873, -2.789, 0.8873, -2.196, 0.591, -2.196, 0.591, -2.493, 0.8873, -2.493, 0.591, -2.196, 0.2947, -2.196, 0.2947, -2.493, 0.591, -2.493, 0.8873, -1.9, 0.591, -1.9, 0.591, -2.196, 0.8873, -2.196, 0.8873, -1.604, 0.591, -1.604, 0.591, -1.9, 0.8873, -1.9, 0.591, -1.604, 0.2947, -1.604, 0.2947, -1.9, 0.591, -1.9, 0.8873, -1.308, 0.591, -1.308, 0.591, -1.604, 0.8873, -1.604, 0.8873, -1.011, 0.591, -1.011, 0.591, -1.308, 0.8873, -1.308, 0.591, -1.011, 0.2947, -1.011, 0.2947, -1.308, 0.591, -1.308, 0.8873, -0.7149, 0.591, -0.7149, 0.591, -1.011, 0.8873, -1.011, 0.8873, -0.4186, 0.591, -0.4186, 0.591, -0.7149, 0.8873, -0.7149, 0.591, -0.4186, 0.2947, -0.4186, 0.2947, -0.7149, 0.591, -0.7149, 3.117, 2.644, 3.117, 3.179, 2.581, 3.179, 2.581, 2.644, 2.581, -3.251, 2.581, -2.715, 2.045, -2.715, 2.045, -3.251, -0.09838, -0.03589, -0.09838, 0.5, -0.6343, 0.5, -0.6343, -0.03589, -2.778, 3.179, -2.778, 3.715, -3.314, 3.715, -3.314, 3.179, -0.09839, -2.179, -0.09839, -1.644, -0.6343, -1.644, -0.6343, -2.179, -2.242, -1.644, -2.242, -2.179, -1.706, -2.179, -1.706, -1.644, 1.48, -3.085, 1.184, -3.085, 1.184, -3.382, 1.48, -3.382, 1.48, -2.789, 1.184, -2.789, 1.184, -3.085, 1.48, -3.085, 1.184, -2.789, 0.8873, -2.789, 0.8873, -3.085, 1.184, -3.085, 1.48, -2.493, 1.184, -2.493, 1.184, -2.789, 1.48, -2.789, -2.778, 2.108, -2.778, 2.644, -3.314, 2.644, -3.314, 2.108, 3.653, -0.03589, 3.653, 0.5, 3.117, 0.5, 3.117, -0.03589, -0.09839, -2.715, -0.09839, -2.179, -0.6343, -2.179, -0.6343, -2.715, 1.509, 1.036, 1.509, 1.572, 0.9734, 1.572, 0.9734, 1.036, -2.778, 1.036, -2.778, 1.572, -3.314, 1.572, -3.314, 1.036, 0.8873, 1.063, 0.8873, 1.359, 0.591, 1.359, 0.591, 1.063, 1.509, 1.572, 1.509, 2.108, 0.9734, 2.108, 0.9734, 1.572, -2.778, -0.03589, -2.778, 0.5, -3.314, 0.5, -3.314, -0.03589, -2.778, -1.108, -2.778, -0.5718, -3.314, -0.5718, -3.314, -1.108, -0.09839, -3.251, -0.09839, -2.715, -0.6343, -2.715, -0.6343, -3.251, 0.4375, -1.644, 0.4375, -1.108, -0.09838, -1.108, -0.09838, -1.644, 3.653, -2.179, 3.653, -1.644, 3.117, -1.644, 3.117, -2.179, -2.778, -2.179, -2.778, -1.644, -3.314, -1.644, -3.314, -2.179, -1.17, 2.108, -1.17, 2.644, -1.706, 2.644, -1.706, 2.108, -0.09839, -3.787, -0.09839, -3.251, -0.6343, -3.251, -0.6343, -3.787, 0.4375, -2.715, 0.4375, -2.179, -0.09838, -2.179, -0.09838, -2.715, -2.778, -3.251, -2.778, -2.715, -3.314, -2.715, -3.314, -3.251, 0.4375, -3.787, 0.4375, -3.251, -0.09838, -3.251, -0.09838, -3.787, 0.9734, -2.179, 0.9734, -1.644, 0.4375, -1.644, 0.4375, -2.179, 1.776, -2.789, 1.48, -2.789, 1.48, -3.085, 1.776, -3.085, -2.242, 1.036, -2.242, 1.572, -2.778, 1.572, -2.778, 1.036, -2.242, -2.715, -2.242, -3.251, -1.706, -3.251, -1.706, -2.715, 2.581, 2.108, 2.581, 2.644, 2.045, 2.644, 2.045, 2.108, 2.581, -2.715, 2.581, -2.179, 2.045, -2.179, 2.045, -2.715, 3.653, -2.715, 3.653, -2.179, 3.117, -2.179, 3.117, -2.715, 2.581, -3.787, 2.581, -3.251, 2.045, -3.251, 2.045, -3.787, -2.778, 4.251, -2.778, 4.787, -3.314, 4.787, -3.314, 4.251, -2.778, 2.644, -2.778, 3.179, -3.314, 3.179, -3.314, 2.644, -2.778, 1.572, -2.778, 2.108, -3.314, 2.108, -3.314, 1.572, 3.653, -1.108, 3.653, -0.5718, 3.117, -0.5718, 3.117, -1.108, -2.778, 0.5, -2.778, 1.036, -3.314, 1.036, -3.314, 0.5, -2.778, -0.5718, -2.778, -0.03589, -3.314, -0.03589, -3.314, -0.5718, 0.9734, -3.251, 0.9734, -2.715, 0.4375, -2.715, 0.4375, -3.251, -2.778, -1.644, -2.778, -1.108, -3.314, -1.108, -3.314, -1.644, 0.4375, -0.03589, 0.4375, 0.5, -0.09839, 0.5, -0.09839, -0.03589, -0.8905, -4.863, -1.187, -4.863, -1.187, -5.159, -0.8905, -5.159, -0.8905, -4.567, -1.187, -4.567, -1.187, -4.863, -0.8905, -4.863, -1.187, -4.567, -1.483, -4.567, -1.483, -4.863, -1.187, -4.863, -2.778, -2.715, -2.778, -2.179, -3.314, -2.179, -3.314, -2.715, 0.4375, -0.5718, 0.4375, -0.03589, -0.09839, -0.03589, -0.09839, -0.5718, 2.045, 2.108, 2.045, 2.644, 1.509, 2.644, 1.509, 2.108, -2.778, -3.787, -2.778, -3.251, -3.314, -3.251, -3.314, -3.787, 2.045, 1.572, 2.045, 2.108, 1.509, 2.108, 1.509, 1.572, 0.9734, -1.644, 0.9734, -1.108, 0.4375, -1.108, 0.4375, -1.644, -2.242, 0.5, -2.242, 1.036, -2.778, 1.036, -2.778, 0.5, 0.4375, 2.644, 0.9734, 2.644, 0.9734, 3.179, 0.4375, 3.179, 2.581, 1.572, 2.581, 2.108, 2.045, 2.108, 2.045, 1.572, -0.6343, -1.108, -0.6343, -0.5718, -1.17, -0.5718, -1.17, -1.108, 3.653, -3.251, 3.653, -2.715, 3.117, -2.715, 3.117, -3.251, -2.242, 1.572, -2.242, 2.108, -2.778, 2.108, -2.778, 1.572, -0.6343, -2.179, -0.6343, -1.644, -1.17, -1.644, -1.17, -2.179, -2.778, 3.715, -2.778, 4.251, -3.314, 4.251, -3.314, 3.715, -2.242, 2.108, -2.242, 2.644, -2.778, 2.644, -2.778, 2.108, -0.6343, -3.251, -0.6343, -2.715, -1.17, -2.715, -1.17, -3.251, 1.509, -0.03589, 1.509, 0.5, 0.9734, 0.5, 0.9734, -0.03589, 0.9734, -2.715, 0.9734, -2.179, 0.4375, -2.179, 0.4375, -2.715, -0.8905, -0.1223, -1.187, -0.1223, -1.187, -0.4186, -0.8905, -0.4186, 4.443, -4.863, 4.147, -4.863, 4.147, -5.159, 4.443, -5.159, 3.85, -4.863, 3.554, -4.863, 3.554, -5.159, 3.85, -5.159, 3.258, -4.863, 2.961, -4.863, 2.961, -5.159, 3.258, -5.159, 2.665, -4.863, 2.369, -4.863, 2.369, -5.159, 2.665, -5.159, 2.072, -4.863, 1.776, -4.863, 1.776, -5.159, 2.072, -5.159, -0.2979, -0.1223, -0.5942, -0.1223, -0.5942, -0.4186, -0.2979, -0.4186, 4.443, -0.7149, 4.147, -0.7149, 4.147, -1.011, 4.443, -1.011, 4.443, -1.308, 4.147, -1.308, 4.147, -1.604, 4.443, -1.604, 4.443, -1.9, 4.147, -1.9, 4.147, -2.196, 4.443, -2.196, 4.443, -3.678, 4.147, -3.678, 4.147, -3.974, 4.443, -3.974, 3.117, 1.572, 3.117, 2.108, 2.581, 2.108, 2.581, 1.572, 3.85, -0.7149, 3.554, -0.7149, 3.554, -1.011, 3.85, -1.011, 3.85, -1.308, 3.554, -1.308, 3.554, -1.604, 3.85, -1.604, 3.85, -1.9, 3.554, -1.9, 3.554, -2.196, 3.85, -2.196, 3.85, -3.678, 3.554, -3.678, 3.554, -3.974, 3.85, -3.974, -1.706, 0.5, -1.706, 1.036, -2.242, 1.036, -2.242, 0.5, 3.258, -3.678, 2.961, -3.678, 2.961, -3.974, 3.258, -3.974, -1.17, 0.5, -1.17, 1.036, -1.706, 1.036, -1.706, 0.5, -0.8905, 1.655, -0.8905, 1.359, -0.5942, 1.359, -0.5942, 1.655, -0.001589, -0.4186, -0.001589, -0.4186, -0.001589, -0.4186, -0.001589, -0.4186, -0.001589, -0.4186, -0.001589, -0.4186, -0.001589, -0.4186, -0.001589, -0.4186, 2.665, -3.678, 2.369, -3.678, 2.369, -3.974, 2.665, -3.974, 2.045, -0.03589, 2.045, 0.5, 1.509, 0.5, 1.509, -0.03589, -0.8905, 1.063, -0.8905, 0.7666, -0.5942, 0.7666, -0.5942, 1.063, -0.001589, -0.4186, -0.001589, -0.4186, -0.001589, -0.4186, -0.001589, -0.4186, -0.001589, -0.4186, -0.001589, -0.4186, -0.001589, -0.4186, -0.001589, -0.4186, 2.072, -3.678, 1.776, -3.678, 1.776, -3.974, 2.072, -3.974, -1.706, -2.179, -1.706, -2.715, -1.17, -2.715, -1.17, -2.179, 1.776, 0.4703, 1.48, 0.4703, 1.48, 0.174, 1.776, 0.174, 1.776, -0.1223, 1.48, -0.1223, 1.48, -0.4186, 1.776, -0.4186, -0.5942, 1.655, -0.5942, 1.359, -0.2979, 1.359, -0.2979, 1.655, -0.2979, 0.4703, -0.5942, 0.4703, -0.5942, 0.174, -0.2979, 0.174, 1.184, 0.4703, 0.8873, 0.4703, 0.8873, 0.174, 1.184, 0.174, 1.184, -0.1223, 0.8873, -0.1223, 0.8873, -0.4186, 1.184, -0.4186, -0.5942, 1.063, -0.5942, 0.7666, -0.2979, 0.7666, -0.2979, 1.063, -0.8905, 0.4703, -1.187, 0.4703, -1.187, 0.174, -0.8905, 0.174, -0.5942, 0.4703, -0.8905, 0.4703, -0.8905, 0.174, -0.5942, 0.174, -0.5942, 0.7666, -0.8905, 0.7666, -0.8905, 0.4703, -0.5942, 0.4703, -0.8905, 0.7666, -1.187, 0.7666, -1.187, 0.4703, -0.8905, 0.4703, -0.2979, 1.359, -0.2979, 1.063, -0.001589, 1.063, -0.001589, 1.359, -0.2979, 1.063, -0.2979, 0.7666, -0.001589, 0.7666, -0.001589, 1.063, -0.5942, 1.359, -0.5942, 1.063, -0.2979, 1.063, -0.2979, 1.359, 1.48, -0.1223, 1.184, -0.1223, 1.184, -0.4186, 1.48, -0.4186, 1.48, 0.174, 1.184, 0.174, 1.184, -0.1223, 1.48, -0.1223, 1.184, 0.174, 0.8873, 0.174, 0.8873, -0.1223, 1.184, -0.1223, 1.48, 0.4703, 1.184, 0.4703, 1.184, 0.174, 1.48, 0.174, 1.48, 0.7666, 1.184, 0.7666, 1.184, 0.4703, 1.48, 0.4703, 1.184, 0.7666, 0.8873, 0.7666, 0.8873, 0.4703, 1.184, 0.4703, -0.001592, 0.4703, -0.2979, 0.4703, -0.2979, 0.174, -0.001592, 0.174, -0.001592, 0.7666, -0.2979, 0.7666, -0.2979, 0.4703, -0.001592, 0.4703, -0.2979, 0.7666, -0.5942, 0.7666, -0.5942, 0.4703, -0.2979, 0.4703, -0.2979, 1.655, -0.2979, 1.359, -0.001589, 1.359, -0.001589, 1.655, 1.776, 0.174, 1.48, 0.174, 1.48, -0.1223, 1.776, -0.1223, 1.776, 0.7666, 1.48, 0.7666, 1.48, 0.4703, 1.776, 0.4703, 2.045, 0.5, 2.045, 1.036, 1.509, 1.036, 1.509, 0.5, 3.117, -0.5718, 3.117, -0.03589, 2.581, -0.03589, 2.581, -0.5718, -1.706, -1.644, -1.706, -2.179, -1.17, -2.179, -1.17, -1.644, 2.369, -3.678, 2.072, -3.678, 2.072, -3.974, 2.369, -3.974, -0.001589, -0.4186, -0.001589, -0.4186, -0.001589, -0.4186, -0.001589, -0.4186, -0.001589, -0.4186, -0.001589, -0.4186, -0.001589, -0.4186, -0.001589, -0.4186, -0.001589, -0.4186, -0.001589, -0.4186, -0.001589, -0.4186, -0.001589, -0.4186, -0.001589, -0.4186, -0.001589, -0.4186, -0.001589, -0.4186, -0.001589, -0.4186, -0.001589, -0.4186, -0.001589, -0.4186, -0.001589, -0.4186, -0.001589, -0.4186, -0.001589, -0.4186, -0.001589, -0.4186, -0.001589, -0.4186, -0.001589, -0.4186, -0.8905, 1.359, -0.8905, 1.063, -0.5942, 1.063, -0.5942, 1.359, -1.187, 1.359, -1.187, 1.063, -0.8905, 1.063, -0.8905, 1.359, -1.187, 1.063, -1.187, 0.7666, -0.8905, 0.7666, -0.8905, 1.063, -0.5942, 2.248, -0.5942, 2.544, -0.8905, 2.544, -0.8905, 2.248, 2.045, -1.108, 2.045, -0.5718, 1.509, -0.5718, 1.509, -1.108, 3.117, -1.108, 3.117, -0.5718, 2.581, -0.5718, 2.581, -1.108, 2.961, -3.678, 2.665, -3.678, 2.665, -3.974, 2.961, -3.974, -0.001589, -0.4186, -0.001589, -0.4186, -0.001589, -0.4186, -0.001589, -0.4186, -0.001589, -0.4186, -0.001589, -0.4186, -0.001589, -0.4186, -0.001589, -0.4186, -1.187, 1.655, -1.187, 1.359, -0.8905, 1.359, -0.8905, 1.655, 3.117, 1.036, 3.117, 1.572, 2.581, 1.572, 2.581, 1.036, -1.17, 1.036, -1.17, 1.572, -1.706, 1.572, -1.706, 1.036, -1.706, 1.036, -1.706, 1.572, -2.242, 1.572, -2.242, 1.036, 3.554, -3.678, 3.258, -3.678, 3.258, -3.974, 3.554, -3.974, 3.554, -3.382, 3.258, -3.382, 3.258, -3.678, 3.554, -3.678, 3.258, -3.382, 2.961, -3.382, 2.961, -3.678, 3.258, -3.678, -1.706, -1.108, -1.706, -0.5718, -2.242, -0.5718, -2.242, -1.108, -1.17, -0.5718, -1.17, -0.03589, -1.706, -0.03589, -1.706, -0.5718, -0.2979, 1.655, -0.2979, 1.952, -0.5942, 1.952, -0.5942, 1.655, 4.147, -3.678, 3.85, -3.678, 3.85, -3.974, 4.147, -3.974, 4.147, -3.382, 3.85, -3.382, 3.85, -3.678, 4.147, -3.678, 3.85, -3.382, 3.554, -3.382, 3.554, -3.678, 3.85, -3.678, 4.147, -2.196, 3.85, -2.196, 3.85, -2.493, 4.147, -2.493, 3.85, -2.196, 3.554, -2.196, 3.554, -2.493, 3.85, -2.493, 4.147, -1.9, 3.85, -1.9, 3.85, -2.196, 4.147, -2.196, 4.147, -1.604, 3.85, -1.604, 3.85, -1.9, 4.147, -1.9, 3.85, -1.604, 3.554, -1.604, 3.554, -1.9, 3.85, -1.9, 4.147, -1.308, 3.85, -1.308, 3.85, -1.604, 4.147, -1.604, 4.147, -1.011, 3.85, -1.011, 3.85, -1.308, 4.147, -1.308, 3.85, -1.011, 3.554, -1.011, 3.554, -1.308, 3.85, -1.308, 4.147, -0.7149, 3.85, -0.7149, 3.85, -1.011, 4.147, -1.011, 4.147, -0.4186, 3.85, -0.4186, 3.85, -0.7149, 4.147, -0.7149, 3.85, -0.4186, 3.554, -0.4186, 3.554, -0.7149, 3.85, -0.7149, 4.739, -4.27, 4.443, -4.27, 4.443, -4.567, 4.739, -4.567, 4.739, -3.974, 4.443, -3.974, 4.443, -4.27, 4.739, -4.27, -1.17, -1.108, -1.17, -0.5718, -1.706, -0.5718, -1.706, -1.108, 4.739, -3.678, 4.443, -3.678, 4.443, -3.974, 4.739, -3.974, 4.739, -3.382, 4.443, -3.382, 4.443, -3.678, 4.739, -3.678, 4.443, -3.382, 4.147, -3.382, 4.147, -3.678, 4.443, -3.678, 4.739, -3.085, 4.443, -3.085, 4.443, -3.382, 4.739, -3.382, 4.739, -2.789, 4.443, -2.789, 4.443, -3.085, 4.739, -3.085, 4.739, -2.493, 4.443, -2.493, 4.443, -2.789, 4.739, -2.789, 4.739, -2.196, 4.443, -2.196, 4.443, -2.493, 4.739, -2.493, 4.443, -2.196, 4.147, -2.196, 4.147, -2.493, 4.443, -2.493, 4.739, -1.9, 4.443, -1.9, 4.443, -2.196, 4.739, -2.196, 4.739, -1.604, 4.443, -1.604, 4.443, -1.9, 4.739, -1.9, 4.443, -1.604, 4.147, -1.604, 4.147, -1.9, 4.443, -1.9, 4.739, -1.308, 4.443, -1.308, 4.443, -1.604, 4.739, -1.604, 4.739, -1.011, 4.443, -1.011, 4.443, -1.308, 4.739, -1.308, 4.443, -1.011, 4.147, -1.011, 4.147, -1.308, 4.443, -1.308, 4.739, -0.7149, 4.443, -0.7149, 4.443, -1.011, 4.739, -1.011, 4.739, -0.4186, 4.443, -0.4186, 4.443, -0.7149, 4.739, -0.7149, 4.443, -0.4186, 4.147, -0.4186, 4.147, -0.7149, 4.443, -0.7149, -0.001592, -0.1223, -0.2979, -0.1223, -0.2979, -0.4186, -0.001592, -0.4186, -0.001592, 0.174, -0.2979, 0.174, -0.2979, -0.1223, -0.001592, -0.1223, -0.2979, 0.174, -0.5942, 0.174, -0.5942, -0.1223, -0.2979, -0.1223, 2.369, -4.863, 2.072, -4.863, 2.072, -5.159, 2.369, -5.159, 2.045, -0.5718, 2.045, -0.03589, 1.509, -0.03589, 1.509, -0.5718, -0.5942, 1.952, -0.5942, 2.248, -0.8905, 2.248, -0.8905, 1.952, 2.961, -4.863, 2.665, -4.863, 2.665, -5.159, 2.961, -5.159, -1.706, -2.715, -1.706, -3.251, -1.17, -3.251, -1.17, -2.715, -0.5942, 1.655, -0.5942, 1.952, -0.8905, 1.952, -0.8905, 1.655, 3.554, -4.863, 3.258, -4.863, 3.258, -5.159, 3.554, -5.159, -1.706, -0.5718, -1.706, -0.03589, -2.242, -0.03589, -2.242, -0.5718, 3.117, 0.5, 3.117, 1.036, 2.581, 1.036, 2.581, 0.5, 4.147, -4.863, 3.85, -4.863, 3.85, -5.159, 4.147, -5.159, -0.2979, 1.952, -0.2979, 2.248, -0.5942, 2.248, -0.5942, 1.952, -1.17, -0.03589, -1.17, 0.5, -1.706, 0.5, -1.706, -0.03589, 4.739, -4.863, 4.443, -4.863, 4.443, -5.159, 4.739, -5.159, 4.739, -4.567, 4.443, -4.567, 4.443, -4.863, 4.739, -4.863, -0.2979, 2.248, -0.2979, 2.544, -0.5942, 2.544, -0.5942, 2.248, -0.5942, -0.1223, -0.8905, -0.1223, -0.8905, -0.4186, -0.5942, -0.4186, -0.5942, 0.174, -0.8905, 0.174, -0.8905, -0.1223, -0.5942, -0.1223, -0.8905, 0.174, -1.187, 0.174, -1.187, -0.1223, -0.8905, -0.1223, -0.001589, -0.4186, -0.001589, -0.4186, -0.001589, -0.4186, -0.001589, -0.4186, -0.001589, -0.4186, -0.001589, -0.4186, -0.001589, -0.4186, -0.001589, -0.4186, -0.001589, -0.4186, -0.001589, -0.4186, -0.001589, -0.4186, -0.001589, -0.4186, -0.001589, -0.4186, -0.001589, -0.4186, -0.001589, -0.4186, -0.001589, -0.4186, -0.001589, -0.4186, -0.001589, -0.4186, -0.001589, -0.4186, -0.001589, -0.4186, -0.001589, -0.4186, -0.001589, -0.4186, -0.001589, -0.4186, -0.001589, -0.4186, -0.001589, -0.4186, -0.001589, -0.4186, -0.001589, -0.4186, -0.001589, -0.4186, -0.001589, -0.4186, -0.001589, -0.4186, -0.001589, -0.4186, -0.001589, -0.4186, -0.001589, -0.4186, -0.001589, -0.4186, -0.001589, -0.4186, -0.001589, -0.4186, -0.001589, -0.4186, -0.001589, -0.4186, -0.001589, -0.4186, -0.001589, -0.4186, -0.001589, -0.4186, -0.001589, -0.4186, -0.001589, -0.4186, -0.001589, -0.4186, -0.001589, -0.4186, -0.001589, -0.4186, -0.001589, -0.4186, -0.001589, -0.4186, -0.001589, -0.4186, -0.001589, -0.4186, -0.001589, -0.4186, -0.001589, -0.4186, -0.001589, -0.4186, -0.001589, -0.4186, -0.001589, -0.4186, -0.001589, -0.4186, -0.001589, -0.4186, -0.001589, -0.4186, -0.001589, -0.4186, -0.001589, -0.4186, -1.706, -0.03589, -1.706, 0.5, -2.242, 0.5, -2.242, -0.03589, -0.09839, 2.108, -0.09839, 2.644, -0.6343, 2.644, -0.6343, 2.108, 1.509, -2.715, 1.509, -2.179, 0.9734, -2.179, 0.9734, -2.715, 0.9734, 2.108, 0.9734, 2.644, 0.4375, 2.644, 0.4375, 2.108, 0.9734, 1.572, 0.9734, 2.108, 0.4375, 2.108, 0.4375, 1.572, -1.706, 2.108, -1.706, 2.644, -2.242, 2.644, -2.242, 2.108, 1.509, -3.787, 1.509, -3.251, 0.9734, -3.251, 0.9734, -3.787, 4.189, -3.787, 4.189, -3.251, 3.653, -3.251, 3.653, -3.787, -0.09839, 1.572, -0.09839, 2.108, -0.6343, 2.108, -0.6343, 1.572, -0.6343, 1.572, -0.6343, 2.108, -1.17, 2.108, -1.17, 1.572, 4.189, -2.715, 4.189, -2.179, 3.653, -2.179, 3.653, -2.715, 2.581, -1.108, 2.581, -0.5718, 2.045, -0.5718, 2.045, -1.108, -0.6343, 1.036, -0.6343, 1.572, -1.17, 1.572, -1.17, 1.036, 2.045, -1.644, 2.045, -1.108, 1.509, -1.108, 1.509, -1.644, -1.706, 2.644, -1.706, 3.179, -2.242, 3.179, -2.242, 2.644, 0.9734, 1.036, 0.9734, 1.572, 0.4375, 1.572, 0.4375, 1.036, -0.09839, 2.644, -0.09839, 3.179, -0.6343, 3.179, -0.6343, 2.644, -0.6343, 0.5, -0.6343, 1.036, -1.17, 1.036, -1.17, 0.5, 2.045, -2.715, 2.045, -2.179, 1.509, -2.179, 1.509, -2.715, 2.581, -0.03589, 2.581, 0.5, 2.045, 0.5, 2.045, -0.03589, -0.6343, -0.03589, -0.6343, 0.5, -1.17, 0.5, -1.17, -0.03589, 2.045, -2.179, 2.045, -1.644, 1.509, -1.644, 1.509, -2.179, -1.706, 1.572, -1.706, 2.108, -2.242, 2.108, -2.242, 1.572, 2.581, -0.5718, 2.581, -0.03589, 2.045, -0.03589, 2.045, -0.5718, 2.045, -3.787, 2.045, -3.251, 1.509, -3.251, 1.509, -3.787, 1.509, -2.179, 1.509, -1.644, 0.9734, -1.644, 0.9734, -2.179, 2.581, -1.644, 2.581, -1.108, 2.045, -1.108, 2.045, -1.644, 2.045, -3.251, 2.045, -2.715, 1.509, -2.715, 1.509, -3.251, -0.001589, -0.4186, -0.001589, -0.4186, -0.001589, -0.4186, -0.001589, -0.4186, -0.001589, -0.4186, -0.001589, -0.4186, -0.001589, -0.4186, -0.001589, -0.4186, -0.001589, -0.4186, -0.001589, -0.4186, -0.001589, -0.4186, -0.001589, -0.4186, -2.372, 1.655, -2.372, 1.359, -2.076, 1.359, -2.076, 1.655, -1.779, 1.655, -1.779, 1.359, -1.483, 1.359, -1.483, 1.655, -2.372, 1.063, -2.372, 0.7666, -2.076, 0.7666, -2.076, 1.063, -1.779, 1.063, -1.779, 0.7666, -1.483, 0.7666, -1.483, 1.063, -1.779, 1.359, -1.779, 1.063, -1.483, 1.063, -1.483, 1.359, -2.076, 1.359, -2.076, 1.063, -1.779, 1.063, -1.779, 1.359, -2.076, 1.063, -2.076, 0.7666, -1.779, 0.7666, -1.779, 1.063, -2.372, 1.359, -2.372, 1.063, -2.076, 1.063, -2.076, 1.359, -2.668, 1.359, -2.668, 1.063, -2.372, 1.063, -2.372, 1.359, -2.668, 1.063, -2.668, 0.7666, -2.372, 0.7666, -2.372, 1.063, -2.076, 1.655, -2.076, 1.359, -1.779, 1.359, -1.779, 1.655, -2.668, 1.655, -2.668, 1.359, -2.372, 1.359, -2.372, 1.655, 0.2947, 1.063, 0.2947, 0.7666, 0.591, 0.7666, 0.591, 1.063, 0.2947, 0.4703, 0.2947, 0.174, 0.591, 0.174, 0.591, 0.4703, 0.2947, -0.1223, 0.2947, -0.4186, 0.591, -0.4186, 0.591, -0.1223, 0.2947, 0.174, 0.2947, -0.1223, 0.591, -0.1223, 0.591, 0.174, -0.00159, 0.174, -0.00159, -0.1223, 0.2947, -0.1223, 0.2947, 0.174, -0.00159, -0.1223, -0.00159, -0.4186, 0.2947, -0.4186, 0.2947, -0.1223, 0.2947, 0.7666, 0.2947, 0.4703, 0.591, 0.4703, 0.591, 0.7666, -0.00159, 0.7666, -0.00159, 0.4703, 0.2947, 0.4703, 0.2947, 0.7666, -0.00159, 0.4703, -0.00159, 0.174, 0.2947, 0.174, 0.2947, 0.4703, -0.00159, 1.063, -0.00159, 0.7666, 0.2947, 0.7666, 0.2947, 1.063, 0.591, 0.174, 0.591, -0.1223, 0.8873, -0.1223, 0.8873, 0.174, 0.591, -0.1223, 0.591, -0.4186, 0.8873, -0.4186, 0.8873, -0.1223, 0.591, 0.7666, 0.591, 0.4703, 0.8873, 0.4703, 0.8873, 0.7666, 0.591, 0.4703, 0.591, 0.174, 0.8873, 0.174, 0.8873, 0.4703, 0.591, 1.063, 0.591, 0.7666, 0.8873, 0.7666, 0.8873, 1.063, 4.189, -3.251, 4.189, -2.715, 3.653, -2.715, 3.653, -3.251, 1.509, -3.251, 1.509, -2.715, 0.9734, -2.715, 0.9734, -3.251, 1.509, -1.644, 1.509, -1.108, 0.9734, -1.108, 0.9734, -1.644, 2.072, 0.4703, 2.072, 0.174, 2.369, 0.174, 2.369, 0.4703, 2.072, -0.1223, 2.072, -0.4186, 2.369, -0.4186, 2.369, -0.1223, 2.072, 0.174, 2.072, -0.1223, 2.369, -0.1223, 2.369, 0.174, 1.776, 0.174, 1.776, -0.1223, 2.072, -0.1223, 2.072, 0.174, 1.776, -0.1223, 1.776, -0.4186, 2.072, -0.4186, 2.072, -0.1223, 2.072, 0.7666, 2.072, 0.4703, 2.369, 0.4703, 2.369, 0.7666, 1.776, 0.7666, 1.776, 0.4703, 2.072, 0.4703, 2.072, 0.7666, 1.776, 0.4703, 1.776, 0.174, 2.072, 0.174, 2.072, 0.4703, 2.369, 0.174, 2.369, -0.1223, 2.665, -0.1223, 2.665, 0.174, 2.369, -0.1223, 2.369, -0.4186, 2.665, -0.4186, 2.665, -0.1223, 2.369, 0.7666, 2.369, 0.4703, 2.665, 0.4703, 2.665, 0.7666, 2.369, 0.4703, 2.369, 0.174, 2.665, 0.174, 2.665, 0.4703, 3.117, -0.03589, 3.117, 0.5, 2.581, 0.5, 2.581, -0.03589, 3.117, -1.644, 3.117, -1.108, 2.581, -1.108, 2.581, -1.644])
me_plane.materials.append(mat_ground_material)
me_plane.materials.append(mat_wall_material)
me_plane.materials.append(mat_roof_material)
me_plane.update()

# ---- objects
ob_light = bpy.data.objects.new('Light', light_light)
ob_camera = bpy.data.objects.new('Camera', cam_camera)
ob_tile = bpy.data.objects.new('Tile', me_plane)

# ---- transforms, parenting, visibility, modifiers, constraints
ob_light.location = (4.076, 1.005, 5.904)
ob_light.rotation_euler = (0.6503, 0.05522, 1.866)
ob_light.lock_rotations_4d = False
ob_light.empty_display_type = 'ARROWS'
ob_light.color = (0.0, 0.0, 0.0, 0.0)
ob_light.lineart.crease_threshold = 0.0
ob_camera.location = (7.359, -6.926, 4.958)
ob_camera.rotation_euler = (1.109, 0.0, 0.8149)
ob_camera.lock_rotations_4d = False
ob_camera.empty_display_type = 'ARROWS'
ob_camera.color = (0.0, 0.0, 0.0, 0.0)
ob_camera.display_type = 'WIRE'
ob_camera.lineart.crease_threshold = 0.0
ob_tile.location = (0.0, 0.0, 0.0)
ob_tile.scale = (1.0, 1.0, 2.333)

# ---- collection membership
col_collection.objects.link(ob_light)
col_collection.objects.link(ob_camera)
col_collection.objects.link(ob_tile)

# ---- scene / render settings (as saved in the file)
scene.camera = ob_camera
scene.frame_start = 1; scene.frame_end = 250; scene.frame_set(1)
scene.render.engine = 'BLENDER_EEVEE_NEXT'
scene.cycles.sampling_pattern = 'TABULATED_SOBOL'
scene.cycles.use_light_tree = False
scene.view_settings.view_transform = 'Filmic'
bpy.context.view_layer.update()
